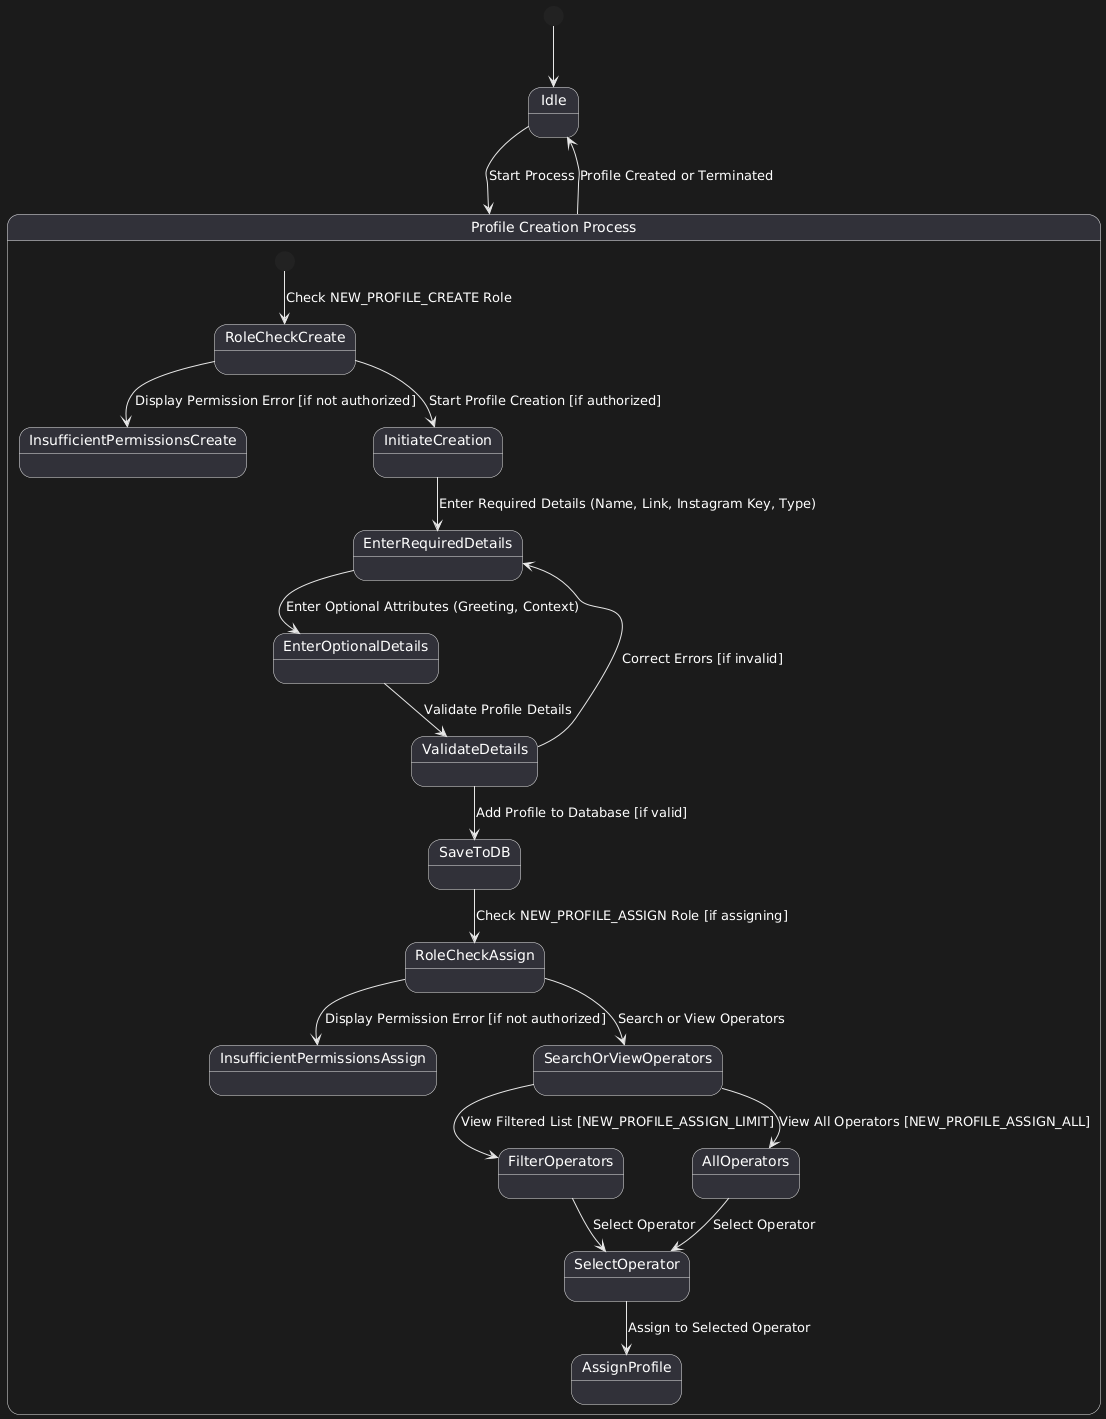

The diagram above was rendered by PlantUML. Its source (embedded in the PNG):
@startuml
state "Idle" as Idle

state "Profile Creation Process" as ProfileCreationProcess {
    [*] --> RoleCheckCreate: Check NEW_PROFILE_CREATE Role
    RoleCheckCreate --> InsufficientPermissionsCreate: Display Permission Error [if not authorized]
    RoleCheckCreate --> InitiateCreation: Start Profile Creation [if authorized]

    InitiateCreation --> EnterRequiredDetails: Enter Required Details (Name, Link, Instagram Key, Type)
    EnterRequiredDetails --> EnterOptionalDetails: Enter Optional Attributes (Greeting, Context)
    EnterOptionalDetails --> ValidateDetails: Validate Profile Details
    ValidateDetails --> SaveToDB: Add Profile to Database [if valid]
    ValidateDetails --> EnterRequiredDetails: Correct Errors [if invalid]

    SaveToDB --> RoleCheckAssign: Check NEW_PROFILE_ASSIGN Role [if assigning]
    RoleCheckAssign --> InsufficientPermissionsAssign: Display Permission Error [if not authorized]

    RoleCheckAssign --> SearchOrViewOperators: Search or View Operators
    SearchOrViewOperators --> FilterOperators: View Filtered List [NEW_PROFILE_ASSIGN_LIMIT]
    SearchOrViewOperators --> AllOperators: View All Operators [NEW_PROFILE_ASSIGN_ALL]

    FilterOperators --> SelectOperator: Select Operator
    AllOperators --> SelectOperator: Select Operator

    SelectOperator --> AssignProfile: Assign to Selected Operator
}

[*] --> Idle
Idle --> ProfileCreationProcess: Start Process
ProfileCreationProcess --> Idle: Profile Created or Terminated
@enduml